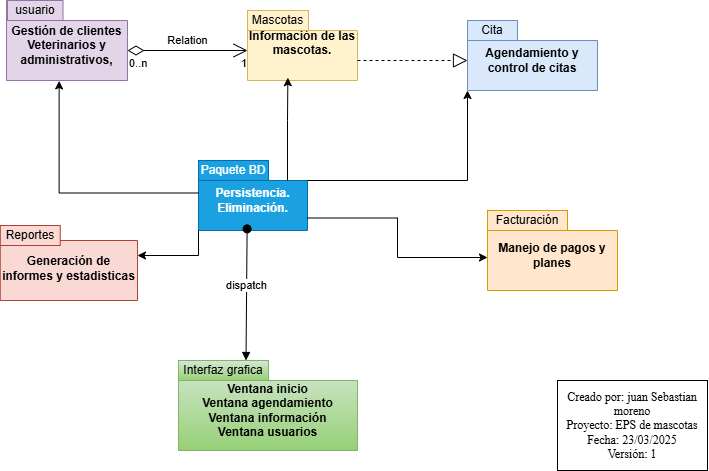

The diagram above was exported from draw.io. Its source (the exported page's mxGraphModel, read from the mxfile embedded in the PNG):
<mxGraphModel dx="1050" dy="522" grid="1" gridSize="10" guides="1" tooltips="1" connect="1" arrows="1" fold="1" page="1" pageScale="1" pageWidth="827" pageHeight="1169" math="0" shadow="0">
  <root>
    <mxCell id="0" />
    <mxCell id="1" parent="0" />
    <mxCell id="6qGHGJpkbT38dYTmliGJ-1" value="&lt;font style=&quot;vertical-align: inherit;&quot;&gt;&lt;font style=&quot;vertical-align: inherit;&quot;&gt;&lt;font style=&quot;vertical-align: inherit;&quot;&gt;&lt;font style=&quot;vertical-align: inherit;&quot;&gt;Gestión de clientes&lt;/font&gt;&lt;/font&gt;&lt;/font&gt;&lt;/font&gt;&lt;div&gt;&lt;font style=&quot;vertical-align: inherit;&quot;&gt;&lt;font style=&quot;vertical-align: inherit;&quot;&gt;&lt;font style=&quot;vertical-align: inherit;&quot;&gt;&lt;font style=&quot;vertical-align: inherit;&quot;&gt;&lt;font style=&quot;vertical-align: inherit;&quot;&gt;&lt;font style=&quot;vertical-align: inherit;&quot;&gt;Veterinarios y administrativos,&lt;/font&gt;&lt;/font&gt;&lt;/font&gt;&lt;/font&gt;&lt;/font&gt;&lt;/font&gt;&lt;/div&gt;" style="shape=folder;fontStyle=1;spacingTop=10;tabWidth=51;tabHeight=20;tabPosition=left;html=1;whiteSpace=wrap;fillColor=#e1d5e7;strokeColor=#9673a6;" parent="1" vertex="1">
      <mxGeometry x="99" y="160" width="121" height="80" as="geometry" />
    </mxCell>
    <mxCell id="6qGHGJpkbT38dYTmliGJ-2" value="&lt;font style=&quot;vertical-align: inherit;&quot;&gt;&lt;font style=&quot;vertical-align: inherit;&quot;&gt;usuario&lt;/font&gt;&lt;/font&gt;" style="rounded=0;whiteSpace=wrap;html=1;fillColor=#e1d5e7;strokeColor=#9673a6;" parent="1" vertex="1">
      <mxGeometry x="100" y="160" width="55.5" height="20" as="geometry" />
    </mxCell>
    <mxCell id="6qGHGJpkbT38dYTmliGJ-4" value="&lt;font style=&quot;vertical-align: inherit;&quot;&gt;&lt;font style=&quot;vertical-align: inherit;&quot;&gt;Información de las mascotas.&lt;/font&gt;&lt;/font&gt;&lt;div&gt;&lt;font style=&quot;vertical-align: inherit;&quot;&gt;&lt;font style=&quot;vertical-align: inherit;&quot;&gt;&lt;br&gt;&lt;/font&gt;&lt;/font&gt;&lt;/div&gt;" style="shape=folder;fontStyle=1;spacingTop=10;tabWidth=60;tabHeight=20;tabPosition=left;html=1;whiteSpace=wrap;fillColor=#fff2cc;strokeColor=#d6b656;" parent="1" vertex="1">
      <mxGeometry x="340" y="170" width="110" height="70" as="geometry" />
    </mxCell>
    <mxCell id="6qGHGJpkbT38dYTmliGJ-5" value="&lt;font style=&quot;vertical-align: inherit;&quot;&gt;&lt;font style=&quot;vertical-align: inherit;&quot;&gt;Mascotas&lt;/font&gt;&lt;/font&gt;" style="html=1;whiteSpace=wrap;fillColor=#fff2cc;strokeColor=#d6b656;" parent="1" vertex="1">
      <mxGeometry x="340" y="170" width="61" height="20" as="geometry" />
    </mxCell>
    <mxCell id="6qGHGJpkbT38dYTmliGJ-6" value="Relation" style="endArrow=open;html=1;endSize=12;startArrow=diamondThin;startSize=14;startFill=0;edgeStyle=orthogonalEdgeStyle;rounded=0;" parent="1" edge="1">
      <mxGeometry y="10" relative="1" as="geometry">
        <mxPoint x="220" y="210" as="sourcePoint" />
        <mxPoint x="340" y="210" as="targetPoint" />
        <mxPoint as="offset" />
      </mxGeometry>
    </mxCell>
    <mxCell id="6qGHGJpkbT38dYTmliGJ-7" value="0..n" style="edgeLabel;resizable=0;html=1;align=left;verticalAlign=top;" parent="6qGHGJpkbT38dYTmliGJ-6" connectable="0" vertex="1">
      <mxGeometry x="-1" relative="1" as="geometry" />
    </mxCell>
    <mxCell id="6qGHGJpkbT38dYTmliGJ-8" value="1" style="edgeLabel;resizable=0;html=1;align=right;verticalAlign=top;" parent="6qGHGJpkbT38dYTmliGJ-6" connectable="0" vertex="1">
      <mxGeometry x="1" relative="1" as="geometry" />
    </mxCell>
    <mxCell id="6qGHGJpkbT38dYTmliGJ-9" value="&lt;font style=&quot;vertical-align: inherit;&quot;&gt;&lt;font style=&quot;vertical-align: inherit;&quot;&gt;Agendamiento y control de citas&lt;/font&gt;&lt;/font&gt;" style="shape=folder;fontStyle=1;spacingTop=10;tabWidth=50;tabHeight=20;tabPosition=left;html=1;whiteSpace=wrap;fillColor=#dae8fc;strokeColor=#6c8ebf;" parent="1" vertex="1">
      <mxGeometry x="560" y="180" width="130" height="70" as="geometry" />
    </mxCell>
    <mxCell id="6qGHGJpkbT38dYTmliGJ-10" value="&lt;font style=&quot;vertical-align: inherit;&quot;&gt;&lt;font style=&quot;vertical-align: inherit;&quot;&gt;Cita&lt;/font&gt;&lt;/font&gt;" style="html=1;whiteSpace=wrap;fillColor=#dae8fc;strokeColor=#6c8ebf;" parent="1" vertex="1">
      <mxGeometry x="560" y="180" width="50" height="20" as="geometry" />
    </mxCell>
    <mxCell id="6qGHGJpkbT38dYTmliGJ-14" value="" style="endArrow=block;dashed=1;endFill=0;endSize=12;html=1;rounded=0;" parent="1" edge="1">
      <mxGeometry width="160" relative="1" as="geometry">
        <mxPoint x="450" y="220" as="sourcePoint" />
        <mxPoint x="560" y="220" as="targetPoint" />
        <Array as="points">
          <mxPoint x="500" y="220" />
        </Array>
      </mxGeometry>
    </mxCell>
    <mxCell id="6qGHGJpkbT38dYTmliGJ-15" value="Persistencia.&lt;div&gt;Eliminación.&lt;/div&gt;" style="shape=folder;fontStyle=1;spacingTop=10;tabWidth=69;tabHeight=20;tabPosition=left;html=1;whiteSpace=wrap;fillColor=#1ba1e2;fontColor=#ffffff;strokeColor=#006EAF;" parent="1" vertex="1">
      <mxGeometry x="291" y="320" width="109" height="70" as="geometry" />
    </mxCell>
    <mxCell id="6qGHGJpkbT38dYTmliGJ-16" value="Paquete BD" style="html=1;whiteSpace=wrap;fillColor=#1ba1e2;fontColor=#ffffff;strokeColor=#006EAF;" parent="1" vertex="1">
      <mxGeometry x="291" y="320" width="70" height="20" as="geometry" />
    </mxCell>
    <mxCell id="6qGHGJpkbT38dYTmliGJ-17" style="edgeStyle=orthogonalEdgeStyle;rounded=0;orthogonalLoop=1;jettySize=auto;html=1;exitX=0;exitY=0;exitDx=89;exitDy=20;exitPerimeter=0;entryX=0.367;entryY=0.96;entryDx=0;entryDy=0;entryPerimeter=0;" parent="1" source="6qGHGJpkbT38dYTmliGJ-15" target="6qGHGJpkbT38dYTmliGJ-4" edge="1">
      <mxGeometry relative="1" as="geometry" />
    </mxCell>
    <mxCell id="6qGHGJpkbT38dYTmliGJ-18" style="edgeStyle=orthogonalEdgeStyle;rounded=0;orthogonalLoop=1;jettySize=auto;html=1;exitX=0;exitY=0;exitDx=109;exitDy=20;exitPerimeter=0;entryX=0;entryY=0;entryDx=0;entryDy=70;entryPerimeter=0;" parent="1" source="6qGHGJpkbT38dYTmliGJ-15" target="6qGHGJpkbT38dYTmliGJ-9" edge="1">
      <mxGeometry relative="1" as="geometry" />
    </mxCell>
    <mxCell id="6qGHGJpkbT38dYTmliGJ-19" style="edgeStyle=orthogonalEdgeStyle;rounded=0;orthogonalLoop=1;jettySize=auto;html=1;exitX=0;exitY=0;exitDx=0;exitDy=32.5;exitPerimeter=0;entryX=0.435;entryY=1.005;entryDx=0;entryDy=0;entryPerimeter=0;" parent="1" source="6qGHGJpkbT38dYTmliGJ-15" target="6qGHGJpkbT38dYTmliGJ-1" edge="1">
      <mxGeometry relative="1" as="geometry" />
    </mxCell>
    <mxCell id="6qGHGJpkbT38dYTmliGJ-20" value="Ventana inicio&lt;div&gt;Ventana agendamiento&lt;/div&gt;&lt;div&gt;Ventana información&lt;/div&gt;&lt;div&gt;Ventana usuarios&lt;/div&gt;" style="shape=folder;fontStyle=1;spacingTop=10;tabWidth=89;tabHeight=20;tabPosition=left;html=1;whiteSpace=wrap;fillColor=#d5e8d4;gradientColor=#97d077;strokeColor=#82b366;" parent="1" vertex="1">
      <mxGeometry x="271" y="520" width="179" height="90" as="geometry" />
    </mxCell>
    <mxCell id="6qGHGJpkbT38dYTmliGJ-24" value="Interfaz grafica" style="html=1;whiteSpace=wrap;fillColor=#d5e8d4;gradientColor=#97d077;strokeColor=#82b366;" parent="1" vertex="1">
      <mxGeometry x="271" y="520" width="90" height="20" as="geometry" />
    </mxCell>
    <mxCell id="6qGHGJpkbT38dYTmliGJ-25" value="dispatch" style="html=1;verticalAlign=bottom;startArrow=oval;startFill=1;endArrow=block;startSize=8;curved=0;rounded=0;exitX=0.446;exitY=0.977;exitDx=0;exitDy=0;exitPerimeter=0;entryX=0.75;entryY=0;entryDx=0;entryDy=0;" parent="1" source="6qGHGJpkbT38dYTmliGJ-15" target="6qGHGJpkbT38dYTmliGJ-24" edge="1">
      <mxGeometry width="60" relative="1" as="geometry">
        <mxPoint x="315.5" y="450" as="sourcePoint" />
        <mxPoint x="375.5" y="450" as="targetPoint" />
      </mxGeometry>
    </mxCell>
    <mxCell id="6qGHGJpkbT38dYTmliGJ-26" value="Manejo de pagos y planes" style="shape=folder;fontStyle=1;spacingTop=10;tabWidth=80;tabHeight=20;tabPosition=left;html=1;whiteSpace=wrap;fillColor=#ffe6cc;strokeColor=#d79b00;" parent="1" vertex="1">
      <mxGeometry x="580" y="370" width="130" height="80" as="geometry" />
    </mxCell>
    <mxCell id="6qGHGJpkbT38dYTmliGJ-27" style="edgeStyle=orthogonalEdgeStyle;rounded=0;orthogonalLoop=1;jettySize=auto;html=1;exitX=0;exitY=0;exitDx=109;exitDy=57.5;exitPerimeter=0;entryX=0;entryY=0;entryDx=0;entryDy=47;entryPerimeter=0;" parent="1" source="6qGHGJpkbT38dYTmliGJ-15" target="6qGHGJpkbT38dYTmliGJ-26" edge="1">
      <mxGeometry relative="1" as="geometry" />
    </mxCell>
    <mxCell id="6qGHGJpkbT38dYTmliGJ-28" value="Facturación" style="html=1;whiteSpace=wrap;fillColor=#ffe6cc;strokeColor=#d79b00;" parent="1" vertex="1">
      <mxGeometry x="580" y="370" width="80" height="20" as="geometry" />
    </mxCell>
    <mxCell id="6qGHGJpkbT38dYTmliGJ-29" value="Generación de informes y estadisticas" style="shape=folder;fontStyle=1;spacingTop=10;tabWidth=57;tabHeight=15;tabPosition=left;html=1;whiteSpace=wrap;fillColor=#fad9d5;strokeColor=#ae4132;" parent="1" vertex="1">
      <mxGeometry x="92.75" y="385" width="137.25" height="75" as="geometry" />
    </mxCell>
    <mxCell id="6qGHGJpkbT38dYTmliGJ-30" value="Reportes" style="html=1;whiteSpace=wrap;fillColor=#fad9d5;strokeColor=#ae4132;" parent="1" vertex="1">
      <mxGeometry x="92.75" y="385" width="60" height="20" as="geometry" />
    </mxCell>
    <mxCell id="6qGHGJpkbT38dYTmliGJ-31" style="edgeStyle=orthogonalEdgeStyle;rounded=0;orthogonalLoop=1;jettySize=auto;html=1;exitX=0;exitY=0;exitDx=0;exitDy=70;exitPerimeter=0;entryX=0;entryY=0;entryDx=137.25;entryDy=30;entryPerimeter=0;" parent="1" source="6qGHGJpkbT38dYTmliGJ-15" target="6qGHGJpkbT38dYTmliGJ-29" edge="1">
      <mxGeometry relative="1" as="geometry" />
    </mxCell>
    <mxCell id="6qGHGJpkbT38dYTmliGJ-32" value="&lt;font face=&quot;Times New Roman&quot;&gt;&lt;span style=&quot;font-style: normal;&quot;&gt;Creado por: juan Sebastian moreno&lt;/span&gt;&lt;/font&gt;&lt;div&gt;&lt;font face=&quot;Times New Roman&quot;&gt;&lt;span style=&quot;font-style: normal;&quot;&gt;Proyecto: EPS de mascotas&lt;/span&gt;&lt;/font&gt;&lt;/div&gt;&lt;div&gt;&lt;font face=&quot;Times New Roman&quot;&gt;&lt;span style=&quot;font-style: normal;&quot;&gt;Fecha: 23/03/2025&lt;/span&gt;&lt;/font&gt;&lt;/div&gt;&lt;div&gt;&lt;font face=&quot;Times New Roman&quot;&gt;&lt;span style=&quot;font-style: normal;&quot;&gt;Versión: 1&lt;/span&gt;&lt;/font&gt;&lt;/div&gt;" style="html=1;whiteSpace=wrap;fontStyle=2" parent="1" vertex="1">
      <mxGeometry x="650" y="540" width="150" height="90" as="geometry" />
    </mxCell>
  </root>
</mxGraphModel>